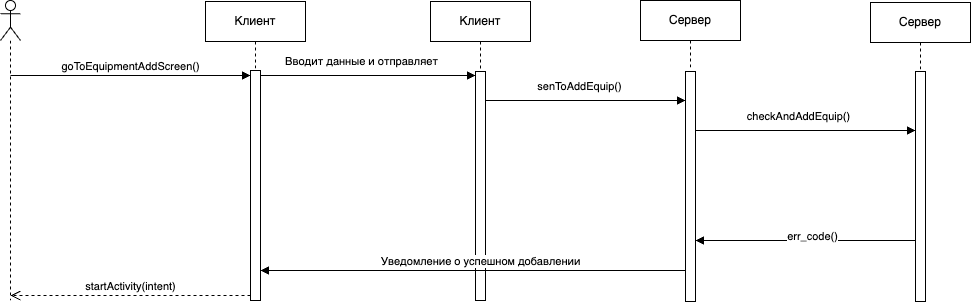

The diagram above was exported from draw.io. Its source (the exported page's mxGraphModel, read from the mxfile embedded in the PNG):
<mxGraphModel dx="1185" dy="674" grid="1" gridSize="10" guides="1" tooltips="1" connect="1" arrows="1" fold="1" page="1" pageScale="1" pageWidth="827" pageHeight="1169" math="0" shadow="0">
  <root>
    <mxCell id="0" />
    <mxCell id="1" parent="0" />
    <mxCell id="2" value="" style="shape=umlLifeline;perimeter=lifelinePerimeter;whiteSpace=wrap;html=1;container=1;dropTarget=0;collapsible=0;recursiveResize=0;outlineConnect=0;portConstraint=eastwest;newEdgeStyle={&quot;curved&quot;:0,&quot;rounded&quot;:0};participant=umlActor;" vertex="1" parent="1">
      <mxGeometry x="150" y="1900" width="20" height="300" as="geometry" />
    </mxCell>
    <mxCell id="3" value="Клиент" style="shape=umlLifeline;perimeter=lifelinePerimeter;whiteSpace=wrap;html=1;container=1;dropTarget=0;collapsible=0;recursiveResize=0;outlineConnect=0;portConstraint=eastwest;newEdgeStyle={&quot;curved&quot;:0,&quot;rounded&quot;:0};" vertex="1" parent="1">
      <mxGeometry x="355" y="1901" width="100" height="70" as="geometry" />
    </mxCell>
    <mxCell id="4" value="Клиент" style="shape=umlLifeline;perimeter=lifelinePerimeter;whiteSpace=wrap;html=1;container=1;dropTarget=0;collapsible=0;recursiveResize=0;outlineConnect=0;portConstraint=eastwest;newEdgeStyle={&quot;curved&quot;:0,&quot;rounded&quot;:0};" vertex="1" parent="1">
      <mxGeometry x="580" y="1901" width="100" height="79" as="geometry" />
    </mxCell>
    <mxCell id="5" value="Сервер" style="shape=umlLifeline;perimeter=lifelinePerimeter;whiteSpace=wrap;html=1;container=1;dropTarget=0;collapsible=0;recursiveResize=0;outlineConnect=0;portConstraint=eastwest;newEdgeStyle={&quot;curved&quot;:0,&quot;rounded&quot;:0};" vertex="1" parent="1">
      <mxGeometry x="790" y="1900" width="100" height="70" as="geometry" />
    </mxCell>
    <mxCell id="6" value="" style="html=1;points=[[0,0,0,0,5],[0,1,0,0,-5],[1,0,0,0,5],[1,1,0,0,-5]];perimeter=orthogonalPerimeter;outlineConnect=0;targetShapes=umlLifeline;portConstraint=eastwest;newEdgeStyle={&quot;curved&quot;:0,&quot;rounded&quot;:0};" vertex="1" parent="1">
      <mxGeometry x="400" y="1970" width="10" height="230" as="geometry" />
    </mxCell>
    <mxCell id="7" value="goToEquipmentAddScreen()" style="html=1;verticalAlign=bottom;endArrow=block;curved=0;rounded=0;entryX=0;entryY=0;entryDx=0;entryDy=5;" edge="1" source="2" target="6" parent="1">
      <mxGeometry relative="1" as="geometry">
        <mxPoint x="290" y="1975" as="sourcePoint" />
      </mxGeometry>
    </mxCell>
    <mxCell id="8" value="startActivity(intent)" style="html=1;verticalAlign=bottom;endArrow=open;dashed=1;endSize=8;curved=0;rounded=0;exitX=0;exitY=1;exitDx=0;exitDy=-5;" edge="1" source="6" target="2" parent="1">
      <mxGeometry relative="1" as="geometry">
        <mxPoint x="290" y="2045" as="targetPoint" />
      </mxGeometry>
    </mxCell>
    <mxCell id="9" value="Вводит данные и отправляет" style="html=1;verticalAlign=bottom;endArrow=block;curved=0;rounded=0;exitX=1;exitY=0;exitDx=0;exitDy=5;exitPerimeter=0;" edge="1" source="6" target="11" parent="1">
      <mxGeometry x="-0.0635" y="5" relative="1" as="geometry">
        <mxPoint x="170" y="1985" as="sourcePoint" />
        <mxPoint x="410" y="1985" as="targetPoint" />
        <mxPoint as="offset" />
      </mxGeometry>
    </mxCell>
    <mxCell id="10" value="Сервер" style="shape=umlLifeline;perimeter=lifelinePerimeter;whiteSpace=wrap;html=1;container=1;dropTarget=0;collapsible=0;recursiveResize=0;outlineConnect=0;portConstraint=eastwest;newEdgeStyle={&quot;curved&quot;:0,&quot;rounded&quot;:0};" vertex="1" parent="1">
      <mxGeometry x="1020" y="1902" width="100" height="69" as="geometry" />
    </mxCell>
    <mxCell id="11" value="" style="html=1;points=[[0,0,0,0,5],[0,1,0,0,-5],[1,0,0,0,5],[1,1,0,0,-5]];perimeter=orthogonalPerimeter;outlineConnect=0;targetShapes=umlLifeline;portConstraint=eastwest;newEdgeStyle={&quot;curved&quot;:0,&quot;rounded&quot;:0};" vertex="1" parent="1">
      <mxGeometry x="625" y="1971" width="10" height="229" as="geometry" />
    </mxCell>
    <mxCell id="12" value="senToAddEquip()" style="html=1;verticalAlign=bottom;endArrow=block;curved=0;rounded=0;" edge="1" source="11" target="13" parent="1">
      <mxGeometry x="-0.0635" y="5" relative="1" as="geometry">
        <mxPoint x="420" y="1985" as="sourcePoint" />
        <mxPoint x="635" y="1985" as="targetPoint" />
        <mxPoint as="offset" />
        <Array as="points">
          <mxPoint x="810" y="2000" />
        </Array>
      </mxGeometry>
    </mxCell>
    <mxCell id="13" value="" style="html=1;points=[[0,0,0,0,5],[0,1,0,0,-5],[1,0,0,0,5],[1,1,0,0,-5]];perimeter=orthogonalPerimeter;outlineConnect=0;targetShapes=umlLifeline;portConstraint=eastwest;newEdgeStyle={&quot;curved&quot;:0,&quot;rounded&quot;:0};" vertex="1" parent="1">
      <mxGeometry x="835" y="1971" width="10" height="230" as="geometry" />
    </mxCell>
    <mxCell id="14" value="checkAndAddEquip()" style="html=1;verticalAlign=bottom;endArrow=block;curved=0;rounded=0;" edge="1" source="13" target="15" parent="1">
      <mxGeometry x="-0.0649" y="5" relative="1" as="geometry">
        <mxPoint x="645" y="2010" as="sourcePoint" />
        <mxPoint x="920" y="2010" as="targetPoint" />
        <mxPoint as="offset" />
        <Array as="points">
          <mxPoint x="880" y="2030" />
        </Array>
      </mxGeometry>
    </mxCell>
    <mxCell id="15" value="" style="html=1;points=[[0,0,0,0,5],[0,1,0,0,-5],[1,0,0,0,5],[1,1,0,0,-5]];perimeter=orthogonalPerimeter;outlineConnect=0;targetShapes=umlLifeline;portConstraint=eastwest;newEdgeStyle={&quot;curved&quot;:0,&quot;rounded&quot;:0};" vertex="1" parent="1">
      <mxGeometry x="1065" y="1971" width="10" height="230" as="geometry" />
    </mxCell>
    <mxCell id="16" value="err_code()" style="html=1;verticalAlign=bottom;endArrow=block;curved=0;rounded=0;" edge="1" source="15" target="13" parent="1">
      <mxGeometry x="-0.0649" y="5" relative="1" as="geometry">
        <mxPoint x="855" y="2040" as="sourcePoint" />
        <mxPoint x="1075" y="2040" as="targetPoint" />
        <mxPoint as="offset" />
        <Array as="points">
          <mxPoint x="1010" y="2140" />
        </Array>
      </mxGeometry>
    </mxCell>
    <mxCell id="17" value="Уведомление о успешном добавлении" style="html=1;verticalAlign=bottom;endArrow=block;curved=0;rounded=0;" edge="1" source="13" target="6" parent="1">
      <mxGeometry x="-0.0353" relative="1" as="geometry">
        <mxPoint x="940" y="2200" as="sourcePoint" />
        <mxPoint x="855" y="2150" as="targetPoint" />
        <mxPoint as="offset" />
        <Array as="points">
          <mxPoint x="760" y="2170" />
        </Array>
      </mxGeometry>
    </mxCell>
  </root>
</mxGraphModel>